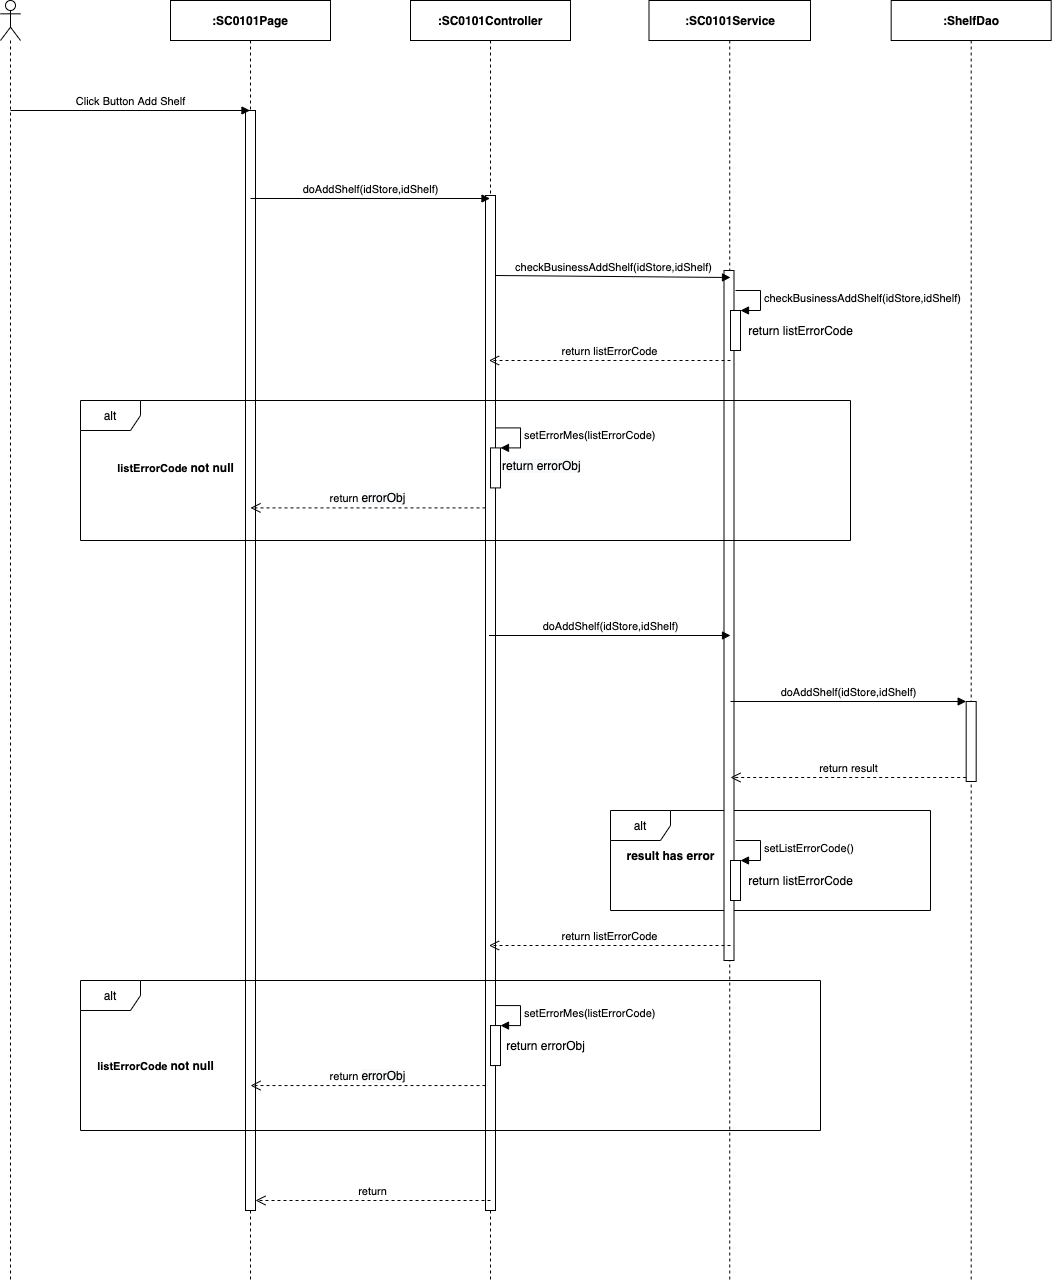

The diagram above was exported from draw.io. Its source (the exported page's mxGraphModel, read from the mxfile embedded in the PNG):
<mxGraphModel dx="1106" dy="748" grid="1" gridSize="10" guides="1" tooltips="1" connect="1" arrows="1" fold="1" page="1" pageScale="1" pageWidth="850" pageHeight="1100" math="0" shadow="0">
  <root>
    <mxCell id="iIvxzJ9y7W-8Mo1v1d3s-0" />
    <mxCell id="iIvxzJ9y7W-8Mo1v1d3s-1" parent="iIvxzJ9y7W-8Mo1v1d3s-0" />
    <mxCell id="nOkKCq1Wpjk-bybg3uzn-17" value="alt" style="shape=umlFrame;whiteSpace=wrap;html=1;" parent="iIvxzJ9y7W-8Mo1v1d3s-1" vertex="1">
      <mxGeometry x="920" y="890" width="320" height="100" as="geometry" />
    </mxCell>
    <mxCell id="madAXkABoSVUAM-jcw7x-63" value="" style="shape=umlLifeline;participant=umlActor;perimeter=lifelinePerimeter;whiteSpace=wrap;html=1;container=1;collapsible=0;recursiveResize=0;verticalAlign=top;spacingTop=36;outlineConnect=0;" parent="iIvxzJ9y7W-8Mo1v1d3s-1" vertex="1">
      <mxGeometry x="310" y="80" width="20" height="1280" as="geometry" />
    </mxCell>
    <mxCell id="madAXkABoSVUAM-jcw7x-64" value="&lt;b&gt;:SC0101Page&lt;/b&gt;" style="shape=umlLifeline;perimeter=lifelinePerimeter;whiteSpace=wrap;html=1;container=1;collapsible=0;recursiveResize=0;outlineConnect=0;" parent="iIvxzJ9y7W-8Mo1v1d3s-1" vertex="1">
      <mxGeometry x="480" y="80" width="160" height="1280" as="geometry" />
    </mxCell>
    <mxCell id="madAXkABoSVUAM-jcw7x-65" value="" style="html=1;points=[];perimeter=orthogonalPerimeter;" parent="madAXkABoSVUAM-jcw7x-64" vertex="1">
      <mxGeometry x="75" y="110" width="10" height="1100" as="geometry" />
    </mxCell>
    <mxCell id="madAXkABoSVUAM-jcw7x-66" value="&lt;b&gt;:ShelfDao&lt;/b&gt;" style="shape=umlLifeline;perimeter=lifelinePerimeter;whiteSpace=wrap;html=1;container=1;collapsible=0;recursiveResize=0;outlineConnect=0;" parent="iIvxzJ9y7W-8Mo1v1d3s-1" vertex="1">
      <mxGeometry x="1200.68" y="80" width="160" height="1280" as="geometry" />
    </mxCell>
    <mxCell id="madAXkABoSVUAM-jcw7x-67" value="&lt;b&gt;:&lt;/b&gt;&lt;b&gt;SC0101&lt;/b&gt;&lt;b&gt;Service&lt;/b&gt;" style="shape=umlLifeline;perimeter=lifelinePerimeter;whiteSpace=wrap;html=1;container=1;collapsible=0;recursiveResize=0;outlineConnect=0;" parent="iIvxzJ9y7W-8Mo1v1d3s-1" vertex="1">
      <mxGeometry x="958.5" y="80" width="161.5" height="1280" as="geometry" />
    </mxCell>
    <mxCell id="madAXkABoSVUAM-jcw7x-68" value="" style="html=1;points=[];perimeter=orthogonalPerimeter;" parent="madAXkABoSVUAM-jcw7x-67" vertex="1">
      <mxGeometry x="75" y="270" width="10" height="690" as="geometry" />
    </mxCell>
    <mxCell id="madAXkABoSVUAM-jcw7x-70" value="&lt;b&gt;:SC0101Controller&lt;/b&gt;" style="shape=umlLifeline;perimeter=lifelinePerimeter;whiteSpace=wrap;html=1;container=1;collapsible=0;recursiveResize=0;outlineConnect=0;" parent="iIvxzJ9y7W-8Mo1v1d3s-1" vertex="1">
      <mxGeometry x="720" y="80" width="160" height="1280" as="geometry" />
    </mxCell>
    <mxCell id="madAXkABoSVUAM-jcw7x-71" value="" style="html=1;points=[];perimeter=orthogonalPerimeter;" parent="madAXkABoSVUAM-jcw7x-70" vertex="1">
      <mxGeometry x="75" y="195" width="10" height="1015" as="geometry" />
    </mxCell>
    <mxCell id="madAXkABoSVUAM-jcw7x-72" value="Click Button Add Shelf" style="html=1;verticalAlign=bottom;endArrow=block;" parent="iIvxzJ9y7W-8Mo1v1d3s-1" target="madAXkABoSVUAM-jcw7x-64" edge="1">
      <mxGeometry width="80" relative="1" as="geometry">
        <mxPoint x="320" y="190" as="sourcePoint" />
        <mxPoint x="400" y="190" as="targetPoint" />
      </mxGeometry>
    </mxCell>
    <mxCell id="madAXkABoSVUAM-jcw7x-73" value="doAddShelf(idStore,idShelf)" style="html=1;verticalAlign=bottom;endArrow=block;" parent="iIvxzJ9y7W-8Mo1v1d3s-1" edge="1">
      <mxGeometry width="80" relative="1" as="geometry">
        <mxPoint x="560" y="278" as="sourcePoint" />
        <mxPoint x="799.5" y="278" as="targetPoint" />
      </mxGeometry>
    </mxCell>
    <mxCell id="madAXkABoSVUAM-jcw7x-81" value="checkBusinessAddShelf(idStore,idShelf)" style="html=1;verticalAlign=bottom;endArrow=block;" parent="iIvxzJ9y7W-8Mo1v1d3s-1" edge="1">
      <mxGeometry relative="1" as="geometry">
        <mxPoint x="805" y="354.9999999999998" as="sourcePoint" />
        <mxPoint x="1040" y="357" as="targetPoint" />
      </mxGeometry>
    </mxCell>
    <mxCell id="madAXkABoSVUAM-jcw7x-82" value="return listErrorCode" style="html=1;verticalAlign=bottom;endArrow=open;dashed=1;endSize=8;" parent="iIvxzJ9y7W-8Mo1v1d3s-1" edge="1">
      <mxGeometry relative="1" as="geometry">
        <mxPoint x="798.5" y="439.9999999999998" as="targetPoint" />
        <mxPoint x="1040" y="440" as="sourcePoint" />
      </mxGeometry>
    </mxCell>
    <mxCell id="madAXkABoSVUAM-jcw7x-88" value="doAddShelf(idStore,idShelf)" style="html=1;verticalAlign=bottom;endArrow=block;" parent="iIvxzJ9y7W-8Mo1v1d3s-1" edge="1">
      <mxGeometry relative="1" as="geometry">
        <mxPoint x="798.5" y="715" as="sourcePoint" />
        <mxPoint x="1040" y="715" as="targetPoint" />
      </mxGeometry>
    </mxCell>
    <mxCell id="madAXkABoSVUAM-jcw7x-90" value="" style="html=1;points=[];perimeter=orthogonalPerimeter;" parent="iIvxzJ9y7W-8Mo1v1d3s-1" vertex="1">
      <mxGeometry x="1040" y="390" width="10" height="40" as="geometry" />
    </mxCell>
    <mxCell id="madAXkABoSVUAM-jcw7x-91" value="&lt;span style=&quot;text-align: center&quot;&gt;checkBusinessAddShelf(i&lt;/span&gt;&lt;span style=&quot;text-align: center&quot;&gt;dStore,i&lt;/span&gt;&lt;span style=&quot;text-align: center&quot;&gt;dShelf)&lt;/span&gt;" style="edgeStyle=orthogonalEdgeStyle;html=1;align=left;spacingLeft=2;endArrow=block;rounded=0;entryX=1;entryY=0;" parent="iIvxzJ9y7W-8Mo1v1d3s-1" target="madAXkABoSVUAM-jcw7x-90" edge="1">
      <mxGeometry relative="1" as="geometry">
        <mxPoint x="1045" y="369.9999999999998" as="sourcePoint" />
        <Array as="points">
          <mxPoint x="1070" y="370" />
        </Array>
      </mxGeometry>
    </mxCell>
    <mxCell id="madAXkABoSVUAM-jcw7x-92" value="return listErrorCode" style="text;html=1;align=center;verticalAlign=middle;resizable=0;points=[];autosize=1;" parent="iIvxzJ9y7W-8Mo1v1d3s-1" vertex="1">
      <mxGeometry x="1050" y="400" width="120" height="20" as="geometry" />
    </mxCell>
    <mxCell id="madAXkABoSVUAM-jcw7x-96" value="" style="html=1;points=[];perimeter=orthogonalPerimeter;" parent="iIvxzJ9y7W-8Mo1v1d3s-1" vertex="1">
      <mxGeometry x="1275.68" y="781" width="10" height="80" as="geometry" />
    </mxCell>
    <mxCell id="madAXkABoSVUAM-jcw7x-97" value="doAddShelf(idStore,idShelf)" style="html=1;verticalAlign=bottom;endArrow=block;entryX=0;entryY=0;" parent="iIvxzJ9y7W-8Mo1v1d3s-1" target="madAXkABoSVUAM-jcw7x-96" edge="1">
      <mxGeometry relative="1" as="geometry">
        <mxPoint x="1040.003529411765" y="781" as="sourcePoint" />
      </mxGeometry>
    </mxCell>
    <mxCell id="madAXkABoSVUAM-jcw7x-98" value="return result" style="html=1;verticalAlign=bottom;endArrow=open;dashed=1;endSize=8;exitX=0;exitY=0.95;" parent="iIvxzJ9y7W-8Mo1v1d3s-1" source="madAXkABoSVUAM-jcw7x-96" edge="1">
      <mxGeometry relative="1" as="geometry">
        <mxPoint x="1040.003529411765" y="857" as="targetPoint" />
      </mxGeometry>
    </mxCell>
    <mxCell id="madAXkABoSVUAM-jcw7x-99" value="return" style="html=1;verticalAlign=bottom;endArrow=open;dashed=1;endSize=8;" parent="iIvxzJ9y7W-8Mo1v1d3s-1" edge="1">
      <mxGeometry relative="1" as="geometry">
        <mxPoint x="800" y="1280" as="sourcePoint" />
        <mxPoint x="565" y="1280" as="targetPoint" />
      </mxGeometry>
    </mxCell>
    <mxCell id="nOkKCq1Wpjk-bybg3uzn-0" value="alt" style="shape=umlFrame;whiteSpace=wrap;html=1;" parent="iIvxzJ9y7W-8Mo1v1d3s-1" vertex="1">
      <mxGeometry x="390" y="480" width="770" height="140" as="geometry" />
    </mxCell>
    <mxCell id="nOkKCq1Wpjk-bybg3uzn-1" value="&lt;b&gt;&lt;span style=&quot;font-size: 11px ; background-color: rgb(255 , 255 , 255)&quot;&gt;listErrorCode&amp;nbsp;&lt;/span&gt;not null&lt;/b&gt;" style="text;html=1;align=center;verticalAlign=middle;resizable=0;points=[];autosize=1;" parent="iIvxzJ9y7W-8Mo1v1d3s-1" vertex="1">
      <mxGeometry x="420" y="537.4100000000001" width="130" height="20" as="geometry" />
    </mxCell>
    <mxCell id="nOkKCq1Wpjk-bybg3uzn-2" value="" style="html=1;points=[];perimeter=orthogonalPerimeter;" parent="iIvxzJ9y7W-8Mo1v1d3s-1" vertex="1">
      <mxGeometry x="800" y="527.4100000000001" width="10" height="40" as="geometry" />
    </mxCell>
    <mxCell id="nOkKCq1Wpjk-bybg3uzn-3" value="setErrorMes(listErrorCode)" style="edgeStyle=orthogonalEdgeStyle;html=1;align=left;spacingLeft=2;endArrow=block;rounded=0;entryX=1;entryY=0;" parent="iIvxzJ9y7W-8Mo1v1d3s-1" target="nOkKCq1Wpjk-bybg3uzn-2" edge="1">
      <mxGeometry relative="1" as="geometry">
        <mxPoint x="805" y="507.40999999999985" as="sourcePoint" />
        <Array as="points">
          <mxPoint x="830" y="507.4100000000001" />
        </Array>
      </mxGeometry>
    </mxCell>
    <mxCell id="nOkKCq1Wpjk-bybg3uzn-4" value="return&amp;nbsp;&lt;span style=&quot;font-size: 12px ; background-color: rgb(248 , 249 , 250)&quot;&gt;errorObj&lt;/span&gt;" style="html=1;verticalAlign=bottom;endArrow=open;dashed=1;endSize=8;" parent="iIvxzJ9y7W-8Mo1v1d3s-1" edge="1">
      <mxGeometry relative="1" as="geometry">
        <mxPoint x="795" y="587.4099999999999" as="sourcePoint" />
        <mxPoint x="560" y="587.4099999999999" as="targetPoint" />
      </mxGeometry>
    </mxCell>
    <mxCell id="nOkKCq1Wpjk-bybg3uzn-5" value="&lt;span style=&quot;color: rgb(0, 0, 0); font-family: helvetica; font-size: 12px; font-style: normal; font-weight: 400; letter-spacing: normal; text-align: center; text-indent: 0px; text-transform: none; word-spacing: 0px; background-color: rgb(248, 249, 250); display: inline; float: none;&quot;&gt;return errorObj&lt;/span&gt;" style="text;whiteSpace=wrap;html=1;" parent="iIvxzJ9y7W-8Mo1v1d3s-1" vertex="1">
      <mxGeometry x="810" y="532.4100000000001" width="100" height="30" as="geometry" />
    </mxCell>
    <mxCell id="nOkKCq1Wpjk-bybg3uzn-6" value="alt" style="shape=umlFrame;whiteSpace=wrap;html=1;" parent="iIvxzJ9y7W-8Mo1v1d3s-1" vertex="1">
      <mxGeometry x="390" y="1060" width="740" height="150" as="geometry" />
    </mxCell>
    <mxCell id="nOkKCq1Wpjk-bybg3uzn-7" value="result has error" style="text;html=1;align=center;verticalAlign=middle;resizable=0;points=[];autosize=1;fontStyle=1" parent="iIvxzJ9y7W-8Mo1v1d3s-1" vertex="1">
      <mxGeometry x="930" y="925" width="100" height="20" as="geometry" />
    </mxCell>
    <mxCell id="nOkKCq1Wpjk-bybg3uzn-8" value="" style="html=1;points=[];perimeter=orthogonalPerimeter;" parent="iIvxzJ9y7W-8Mo1v1d3s-1" vertex="1">
      <mxGeometry x="1040" y="940" width="10" height="40" as="geometry" />
    </mxCell>
    <mxCell id="nOkKCq1Wpjk-bybg3uzn-9" value="setListErrorCode()" style="edgeStyle=orthogonalEdgeStyle;html=1;align=left;spacingLeft=2;endArrow=block;rounded=0;entryX=1;entryY=0;" parent="iIvxzJ9y7W-8Mo1v1d3s-1" target="nOkKCq1Wpjk-bybg3uzn-8" edge="1">
      <mxGeometry relative="1" as="geometry">
        <mxPoint x="1045" y="919.9999999999998" as="sourcePoint" />
        <Array as="points">
          <mxPoint x="1070" y="920" />
        </Array>
      </mxGeometry>
    </mxCell>
    <mxCell id="nOkKCq1Wpjk-bybg3uzn-10" value="return listErrorCode" style="text;html=1;align=center;verticalAlign=middle;resizable=0;points=[];autosize=1;" parent="iIvxzJ9y7W-8Mo1v1d3s-1" vertex="1">
      <mxGeometry x="1050" y="950" width="120" height="20" as="geometry" />
    </mxCell>
    <mxCell id="nOkKCq1Wpjk-bybg3uzn-11" value="" style="html=1;points=[];perimeter=orthogonalPerimeter;" parent="iIvxzJ9y7W-8Mo1v1d3s-1" vertex="1">
      <mxGeometry x="800" y="1105.06" width="10" height="40" as="geometry" />
    </mxCell>
    <mxCell id="nOkKCq1Wpjk-bybg3uzn-12" value="setErrorMes(listErrorCode)" style="edgeStyle=orthogonalEdgeStyle;html=1;align=left;spacingLeft=2;endArrow=block;rounded=0;entryX=1;entryY=0;" parent="iIvxzJ9y7W-8Mo1v1d3s-1" target="nOkKCq1Wpjk-bybg3uzn-11" edge="1">
      <mxGeometry relative="1" as="geometry">
        <mxPoint x="805" y="1085.0600000000002" as="sourcePoint" />
        <Array as="points">
          <mxPoint x="830" y="1085.06" />
        </Array>
      </mxGeometry>
    </mxCell>
    <mxCell id="nOkKCq1Wpjk-bybg3uzn-13" value="return&amp;nbsp;&lt;span style=&quot;font-size: 12px ; background-color: rgb(248 , 249 , 250)&quot;&gt;errorObj&lt;/span&gt;" style="html=1;verticalAlign=bottom;endArrow=open;dashed=1;endSize=8;" parent="iIvxzJ9y7W-8Mo1v1d3s-1" edge="1">
      <mxGeometry relative="1" as="geometry">
        <mxPoint x="795" y="1165.0600000000002" as="sourcePoint" />
        <mxPoint x="560" y="1165.0600000000002" as="targetPoint" />
      </mxGeometry>
    </mxCell>
    <mxCell id="nOkKCq1Wpjk-bybg3uzn-14" value="return errorObj" style="text;html=1;align=center;verticalAlign=middle;resizable=0;points=[];autosize=1;" parent="iIvxzJ9y7W-8Mo1v1d3s-1" vertex="1">
      <mxGeometry x="810" y="1115.06" width="90" height="20" as="geometry" />
    </mxCell>
    <mxCell id="nOkKCq1Wpjk-bybg3uzn-15" value="return listErrorCode" style="html=1;verticalAlign=bottom;endArrow=open;dashed=1;endSize=8;" parent="iIvxzJ9y7W-8Mo1v1d3s-1" edge="1">
      <mxGeometry relative="1" as="geometry">
        <mxPoint x="798.5" y="1024.9999999999998" as="targetPoint" />
        <mxPoint x="1040" y="1024.9999999999998" as="sourcePoint" />
      </mxGeometry>
    </mxCell>
    <mxCell id="nOkKCq1Wpjk-bybg3uzn-16" value="&lt;b&gt;&lt;span style=&quot;font-size: 11px ; background-color: rgb(255 , 255 , 255)&quot;&gt;listErrorCode&amp;nbsp;&lt;/span&gt;not null&lt;/b&gt;" style="text;html=1;align=center;verticalAlign=middle;resizable=0;points=[];autosize=1;" parent="iIvxzJ9y7W-8Mo1v1d3s-1" vertex="1">
      <mxGeometry x="400" y="1135" width="130" height="20" as="geometry" />
    </mxCell>
  </root>
</mxGraphModel>